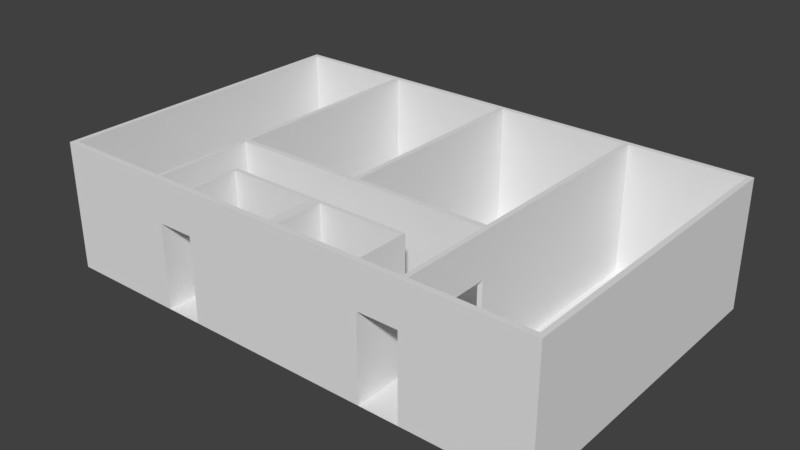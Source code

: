 # Source: flat_006.blend  (saved by Blender 2.79.0; exported with 4.5.12 LTS)
import bpy
from mathutils import Matrix  # noqa: F401  (used for matrix-valued properties, if any)

bpy.ops.wm.read_factory_settings(use_empty=True)
scene = bpy.context.scene
scene.name = 'Scene'

# ---- collections
col_collection_1 = bpy.data.collections.new('Collection 1'); scene.collection.children.link(col_collection_1)

# ---- world
world_world = bpy.data.worlds.new('World'); scene.world = world_world
world_world.color = (0.05088, 0.05088, 0.05088)
world_world.use_sun_shadow = False
world_world.sun_shadow_jitter_overblur = 0.0
world_world.cycles.sampling_method = 'MANUAL'

# ---- meshes
me_plane = bpy.data.meshes.new('Plane')
me_plane.from_pydata([(0.09743, 0.3939, 0.0), (2.097, 0.3939, 0.0), (0.09743, 0.5203, 0.0), (2.097, 0.5203, 0.0), (2.076, 0.3939, 0.0), (2.076, 0.5203, 0.0), (2.097, 7.894, 0.0), (2.076, 7.894, 0.0), (2.076, 7.779, 0.0), (2.097, 7.779, 0.0), (0.1179, 7.894, 0.0), (0.1179, 7.781, 0.0), (0.1179, 0.5203, 0.0), (0.1179, 0.3939, 0.0), (0.09743, 7.894, 0.0), (0.09743, 7.781, 0.0), (0.5566, 7.781, 0.0), (0.5566, 7.894, 0.0), (0.5743, 7.781, 0.0), (0.5743, 7.894, 0.0), (0.5566, 2.772, 0.0), (0.5743, 2.772, 0.0), (0.5743, 2.898, 0.0), (0.5566, 2.898, 0.0), (1.096, 2.772, 0.0), (1.096, 2.898, 0.0), (1.077, 2.898, 0.0), (1.077, 2.772, 0.0), (1.096, 7.78, 0.0), (1.077, 7.78, 0.0), (1.077, 7.894, 0.0), (1.096, 7.894, 0.0), (1.637, 2.772, 0.0), (1.637, 2.898, 0.0), (1.618, 2.898, 0.0), (1.618, 2.772, 0.0), (1.637, 7.779, 0.0), (1.618, 7.779, 0.0), (1.618, 7.894, 0.0), (1.637, 7.894, 0.0), (0.5566, 0.5203, 0.0), (0.5743, 0.5205, 0.0), (0.5743, 0.3939, 0.0), (1.637, 0.5204, 0.0), (1.618, 0.5204, 0.0), (0.5566, 0.3939, 0.0), (1.618, 0.3939, 0.0), (1.637, 0.3939, 0.0), (0.7206, 0.3939, 0.0), (0.7206, 0.5205, 0.0), (0.731, 0.3939, 0.0), (0.731, 0.5205, 0.0), (0.7206, 1.647, 0.0), (0.731, 1.647, 0.0), (0.7206, 1.626, 0.0), (0.731, 1.626, 0.0), (1.46, 1.647, 0.0), (1.46, 1.626, 0.0), (1.457, 1.647, 0.0), (1.457, 1.626, 0.0), (1.46, 0.5204, 0.0), (1.457, 0.5204, 0.0), (1.457, 0.3939, 0.0), (1.081, 1.626, 0.0), (1.46, 0.3939, 0.0), (1.081, 1.647, 0.0), (1.123, 1.626, 0.0), (1.123, 1.647, 0.0), (1.081, 0.5204, 0.0), (1.123, 0.5204, 0.0), (1.081, 0.3939, 0.0), (1.123, 0.3939, 0.0), (0.09743, 0.5203, 3.0), (0.09743, 0.3939, 3.0), (2.076, 0.3939, 3.0), (2.097, 0.3939, 3.0), (2.097, 0.5203, 3.0), (0.1179, 0.5203, 3.0), (1.637, 0.3939, 3.0), (2.076, 0.5203, 3.0), (2.097, 7.894, 3.0), (2.076, 7.894, 3.0), (2.076, 7.779, 3.0), (2.097, 7.779, 3.0), (0.1179, 7.894, 3.0), (0.1179, 7.781, 3.0), (0.5566, 7.894, 3.0), (1.46, 0.3939, 3.0), (1.618, 0.3939, 3.0), (0.1179, 0.3939, 3.0), (0.09743, 7.781, 3.0), (0.5566, 7.781, 3.0), (0.5743, 7.894, 3.0), (0.5743, 7.781, 3.0), (1.077, 7.894, 3.0), (0.5566, 2.772, 3.0), (0.5743, 2.772, 3.0), (0.5743, 2.898, 3.0), (0.5566, 2.898, 3.0), (1.096, 2.772, 3.0), (1.096, 2.898, 3.0), (1.077, 2.898, 3.0), (1.077, 2.772, 3.0), (1.096, 7.78, 3.0), (1.077, 7.78, 3.0), (1.096, 7.894, 3.0), (1.618, 7.894, 3.0), (1.637, 2.772, 3.0), (1.637, 2.898, 3.0), (1.618, 2.898, 3.0), (1.618, 2.772, 3.0), (1.637, 7.779, 3.0), (1.618, 7.779, 3.0), (1.637, 7.894, 3.0), (0.5566, 0.5203, 3.0), (0.5743, 0.5205, 3.0), (0.5566, 0.3939, 3.0), (0.5743, 0.3939, 3.0), (1.618, 0.5204, 3.0), (1.637, 0.5204, 3.0), (0.7206, 0.5205, 3.0), (0.7206, 0.3939, 3.0), (0.731, 0.5205, 3.0), (0.731, 0.3939, 3.0), (0.731, 1.647, 3.0), (0.7206, 1.647, 3.0), (0.7206, 1.626, 3.0), (0.731, 1.626, 3.0), (1.46, 1.626, 3.0), (1.46, 1.647, 3.0), (1.081, 1.647, 3.0), (1.457, 1.626, 3.0), (1.457, 1.647, 3.0), (1.123, 1.626, 3.0), (1.457, 0.5204, 3.0), (1.46, 0.5204, 3.0), (1.123, 0.3939, 3.0), (1.457, 0.3939, 3.0), (1.081, 1.626, 3.0), (1.123, 1.647, 3.0), (1.081, 0.5204, 3.0), (1.123, 0.5204, 3.0), (1.081, 0.3939, 3.0), (0.09743, 7.781, 2.0), (0.09743, 0.5203, 2.0), (1.096, 7.894, 2.0), (1.077, 7.894, 2.0), (0.09743, 0.3939, 2.0), (0.1179, 0.3939, 2.0), (1.46, 0.3939, 2.0), (1.618, 0.3939, 2.0), (0.5566, 0.3939, 2.0), (0.5743, 0.3939, 2.0), (0.5566, 7.894, 2.0), (0.1179, 7.894, 2.0), (1.081, 0.3939, 2.0), (1.123, 0.3939, 2.0), (2.097, 0.5203, 2.0), (2.097, 7.779, 2.0), (1.618, 7.894, 2.0), (0.5743, 7.894, 2.0), (1.457, 0.3939, 2.0), (1.637, 0.3939, 2.0), (2.097, 0.3939, 2.0), (2.076, 0.3939, 2.0), (0.7206, 0.3939, 2.0), (0.731, 0.3939, 2.0), (1.637, 7.894, 2.0), (2.076, 7.894, 2.0), (2.097, 7.894, 2.0), (1.46, 0.5204, 2.0), (1.618, 2.772, 2.0), (1.618, 0.5204, 2.0), (0.5743, 0.5205, 2.0), (0.5743, 2.772, 2.0), (1.46, 1.626, 2.0), (1.46, 1.647, 2.0), (1.077, 2.772, 2.0), (1.096, 2.772, 2.0), (0.7206, 0.5205, 2.0), (0.7206, 1.647, 2.0), (0.7206, 1.626, 2.0), (1.618, 1.867, 0.0), (1.637, 1.867, 0.0), (1.618, 1.867, 3.0), (1.637, 1.867, 3.0), (1.618, 1.867, 2.0), (1.637, 2.666, 0.0), (1.637, 2.666, 3.0), (1.618, 2.666, 2.0), (1.618, 2.666, 0.0), (1.618, 2.666, 3.0), (1.637, 0.5204, 2.0), (1.637, 2.772, 2.0), (1.637, 2.898, 2.0), (2.076, 0.5203, 2.0), (1.637, 7.779, 2.0), (2.076, 7.779, 2.0), (1.637, 1.867, 2.0), (1.637, 2.666, 2.0), (0.5743, 1.863, 0.0), (0.5566, 1.863, 0.0), (0.5743, 1.863, 3.0), (0.5566, 1.863, 3.0), (0.5743, 1.863, 2.0), (0.5743, 2.672, 0.0), (0.5743, 2.672, 3.0), (0.5566, 2.672, 0.0), (0.5566, 2.672, 3.0), (0.5743, 2.672, 2.0), (0.09743, 7.894, 3.0), (0.1179, 0.5203, 2.0), (0.5566, 2.772, 2.0), (0.5566, 0.5203, 2.0), (0.5566, 7.781, 2.0), (0.5566, 2.898, 2.0), (0.5566, 1.863, 2.0), (0.5566, 2.672, 2.0), (0.5849, 7.894, 0.0), (0.5849, 2.898, 0.0), (0.5849, 2.772, 0.0), (0.5849, 7.781, 0.0), (0.5849, 7.894, 3.0), (0.5849, 2.898, 3.0), (0.5849, 2.772, 3.0), (0.5849, 7.781, 3.0), (0.5849, 7.894, 2.0), (0.5849, 2.772, 2.0), (0.7284, 2.772, 0.0), (0.7284, 7.78, 0.0), (0.7284, 2.772, 3.0), (0.7284, 7.78, 3.0), (0.7284, 7.894, 2.0), (0.7284, 7.894, 0.0), (0.7284, 2.898, 0.0), (0.7284, 7.894, 3.0), (0.7284, 2.898, 3.0), (0.7284, 2.772, 2.0), (1.077, 7.78, 2.0), (1.077, 2.898, 2.0), (0.5743, 2.898, 2.0), (0.5743, 7.781, 2.0), (0.5849, 2.898, 2.0), (0.5849, 7.781, 2.0), (0.7284, 2.898, 2.0), (0.7284, 7.78, 2.0), (1.607, 7.894, 0.0), (1.607, 2.898, 0.0), (1.607, 2.772, 0.0), (1.607, 7.779, 0.0), (1.607, 7.894, 3.0), (1.607, 2.898, 3.0), (1.607, 2.772, 3.0), (1.607, 7.779, 3.0), (1.607, 7.894, 2.0), (1.607, 2.772, 2.0), (1.461, 7.894, 0.0), (1.461, 2.898, 0.0), (1.461, 7.894, 3.0), (1.461, 2.898, 3.0), (1.461, 2.772, 2.0), (1.461, 2.772, 0.0), (1.461, 7.78, 0.0), (1.461, 2.772, 3.0), (1.461, 7.78, 3.0), (1.461, 7.894, 2.0), (0.7748, 1.647, 0.0), (0.7748, 1.626, 0.0), (0.7748, 0.3939, 0.0), (0.7748, 0.5205, 0.0), (0.7748, 1.647, 3.0), (0.7748, 1.626, 3.0), (0.7748, 0.3939, 3.0), (0.7748, 0.5205, 3.0), (0.7748, 0.3939, 2.0), (0.7748, 1.647, 2.0), (0.913, 1.626, 0.0), (0.913, 0.3939, 0.0), (0.913, 1.626, 3.0), (0.913, 0.3939, 3.0), (0.913, 1.647, 2.0), (0.913, 1.647, 0.0), (0.913, 0.5205, 0.0), (0.913, 1.647, 3.0), (0.913, 0.5205, 3.0), (0.913, 0.3939, 2.0), (1.081, 0.5204, 2.0), (0.731, 0.5205, 2.0), (0.731, 1.626, 2.0), (1.081, 1.626, 2.0), (0.7748, 1.626, 2.0), (0.7748, 0.5205, 2.0), (0.913, 0.5205, 2.0), (0.913, 1.626, 2.0), (1.123, 1.626, 2.2), (1.457, 1.626, 2.2), (1.457, 0.5204, 2.2), (1.123, 0.5204, 2.2), (1.443, 1.626, 0.0), (1.443, 0.3939, 0.0), (1.443, 1.647, 0.0), (1.443, 0.5204, 0.0), (1.443, 1.626, 3.0), (1.443, 0.3939, 3.0), (1.443, 1.647, 3.0), (1.443, 0.5204, 3.0), (1.443, 0.3939, 2.0), (1.443, 1.647, 2.2), (1.443, 0.5204, 2.2), (1.443, 1.626, 2.2), (1.305, 1.647, 0.0), (1.305, 0.5204, 0.0), (1.305, 1.647, 3.0), (1.305, 0.5204, 3.0), (1.305, 0.3939, 2.0), (1.305, 1.626, 2.2), (1.305, 1.626, 0.0), (1.305, 0.3939, 0.0), (1.305, 1.626, 3.0), (1.305, 0.3939, 3.0), (1.305, 1.647, 2.2), (1.305, 0.5204, 2.2), (1.46, 0.5204, 0.1941), (1.46, 1.626, 0.1941), (1.46, 1.647, 0.1941), (0.913, 1.647, 0.1941), (1.443, 1.647, 0.2073), (1.305, 1.647, 0.2073), (1.123, 1.626, 0.2), (1.457, 0.5204, 0.2), (1.457, 1.626, 0.2), (1.123, 0.5204, 0.2), (1.443, 1.626, 0.2), (1.443, 0.5204, 0.2), (1.305, 1.626, 0.2), (1.305, 0.5204, 0.2), (1.607, 2.898, 2.0), (1.461, 2.898, 2.0), (1.457, 1.721, 2.2), (1.457, 1.721, 3.0), (1.081, 1.721, 0.1941), (1.081, 1.721, 0.0), (0.731, 1.721, 2.0), (0.731, 1.721, 3.0), (0.731, 1.721, 0.0), (0.7206, 1.721, 0.0), (1.46, 1.721, 2.0), (1.46, 1.721, 3.0), (0.7748, 1.721, 0.0), (1.46, 1.721, 0.0), (1.457, 1.721, 0.0), (1.123, 1.721, 0.0), (1.305, 1.721, 0.0), (0.7206, 1.721, 3.0), (0.7748, 1.721, 3.0), (1.123, 1.721, 3.0), (1.081, 1.721, 3.0), (1.305, 1.721, 3.0), (1.123, 1.721, 0.2073), (0.7206, 1.721, 2.0), (1.457, 1.721, 0.2073), (1.081, 1.721, 2.0), (1.46, 1.721, 0.1941), (1.123, 1.721, 2.2), (1.443, 1.721, 2.2), (0.913, 1.721, 2.0), (0.913, 1.721, 3.0), (0.7748, 1.721, 2.0), (0.913, 1.721, 0.0), (0.913, 1.721, 0.1941), (1.443, 1.721, 0.0), (1.443, 1.721, 3.0), (1.305, 1.721, 2.2), (1.443, 1.721, 0.2073), (1.305, 1.721, 0.2073)], [], [(179, 173, 115, 120), (161, 149, 87, 137), (12, 11, 85, 77, 211), (257, 25, 100, 259, 337), (172, 170, 135, 118), (11, 16, 214, 91, 85), (193, 194, 108, 107), (150, 162, 78, 88), (306, 161, 137, 303), (160, 153, 86, 92), (245, 238, 104, 231), (295, 296, 134, 131), (265, 145, 105, 258), (213, 211, 77, 114), (170, 175, 128, 135), (148, 151, 116, 89), (143, 144, 72, 90), (145, 146, 94, 105), (25, 28, 103, 100), (199, 193, 107, 188), (309, 295, 131, 302), (147, 148, 89, 73), (238, 239, 101, 104), (186, 172, 118, 184), (124, 270, 354, 343), (149, 150, 88, 87), (151, 152, 117, 116), (153, 154, 84, 86), (216, 213, 114, 203), (320, 327, 374, 372), (291, 287, 122, 273), (10, 11, 85, 84, 154), (237, 177, 102, 230), (209, 174, 96, 206), (175, 176, 129, 128), (155, 156, 136, 142), (321, 297, 141, 313), (157, 158, 83, 76), (177, 178, 99, 102), (287, 288, 127, 122), (242, 240, 97, 223), (74, 75, 76, 79), (78, 74, 79, 119), (82, 83, 80, 81), (79, 76, 83, 82), (91, 86, 84, 85), (73, 89, 77, 72), (72, 77, 85, 90), (93, 92, 86, 91), (225, 222, 92, 93), (97, 98, 95, 96), (93, 91, 98, 97), (101, 102, 99, 100), (236, 230, 102, 101), (101, 100, 103, 104), (103, 105, 94, 104), (264, 258, 105, 103), (109, 110, 107, 108), (251, 252, 110, 109), (109, 108, 111, 112), (111, 113, 106, 112), (82, 81, 113, 111), (202, 203, 114, 115), (116, 117, 115, 114), (89, 116, 114, 77), (185, 184, 118, 119), (87, 88, 118, 135), (88, 78, 119, 118), (117, 121, 120, 115), (121, 123, 122, 120), (126, 127, 124, 125), (120, 122, 127, 126), (132, 131, 128, 129), (304, 302, 131, 132), (128, 131, 134, 135), (303, 137, 134, 305), (137, 87, 135, 134), (283, 278, 138, 130), (130, 138, 133, 139), (133, 138, 140, 141), (279, 142, 140, 284), (142, 136, 141, 140), (11, 15, 143, 90, 85), (195, 192, 119, 79), (144, 147, 73, 72), (293, 289, 138, 278), (255, 171, 110, 252), (226, 160, 92, 222), (164, 163, 75, 74), (65, 281, 368, 341), (152, 165, 121, 117), (163, 157, 76, 75), (37, 34, 109, 112), (240, 241, 93, 97), (162, 164, 74, 78), (58, 300, 370, 350), (165, 166, 123, 121), (194, 196, 111, 108), (215, 212, 95, 98), (167, 159, 106, 113), (275, 266, 348, 367), (214, 215, 98, 91), (169, 168, 81, 80), (297, 294, 133, 141), (181, 179, 120, 126), (196, 197, 82, 111), (197, 195, 79, 82), (289, 286, 140, 138), (168, 167, 113, 81), (158, 169, 80, 83), (285, 155, 142, 279), (180, 181, 126, 125), (249, 37, 112, 253), (8, 36, 33, 32, 187, 183, 43, 5), (247, 34, 37, 249), (234, 26, 29, 229), (11, 12, 40, 201, 207, 20, 23, 16), (27, 228, 220, 21, 205, 200, 41, 49, 54, 52, 53, 266, 281, 65, 67, 310, 300, 58, 56, 57, 60, 44, 182, 190, 35, 248, 261, 24), (282, 68, 63, 276), (298, 301, 61, 59), (277, 70, 155, 285), (9, 6, 169, 158), (7, 39, 167, 168), (6, 7, 168, 169), (39, 38, 159, 167), (48, 50, 166, 165), (47, 4, 164, 162), (1, 3, 157, 163), (52, 54, 181, 180), (4, 1, 163, 164), (218, 19, 160, 226), (2, 0, 147, 144), (3, 9, 158, 157), (70, 71, 156, 155), (17, 10, 154, 153), (45, 42, 152, 151), (0, 13, 148, 147), (31, 30, 146, 145), (15, 2, 144, 143), (13, 45, 151, 148), (256, 31, 145, 265), (19, 17, 153, 160), (299, 62, 161, 306), (46, 47, 162, 150), (62, 64, 149, 161), (54, 49, 179, 181), (129, 176, 346, 347), (327, 326, 373, 374), (52, 180, 359, 345), (248, 35, 171, 255), (27, 24, 178, 177), (323, 324, 176, 175), (205, 21, 174, 209), (228, 27, 177, 237), (280, 275, 367, 365), (326, 307, 364, 373), (322, 323, 175, 170), (206, 208, 203, 202), (188, 191, 184, 185), (189, 186, 184, 191), (192, 198, 185, 119), (171, 189, 191, 110), (107, 110, 191, 188), (35, 190, 189, 171), (198, 199, 188, 185), (43, 183, 198, 192), (8, 5, 195, 197), (36, 8, 197, 196), (33, 36, 196, 194), (5, 43, 192, 195), (187, 32, 193, 199), (32, 33, 194, 193), (173, 204, 202, 115), (217, 216, 203, 208), (212, 217, 208, 95), (96, 95, 208, 206), (204, 209, 206, 202), (90, 85, 84, 210), (14, 15, 90, 210), (10, 14, 210, 84), (20, 207, 217, 212), (16, 23, 215, 214), (23, 20, 212, 215), (201, 40, 213, 216), (40, 12, 211, 213), (21, 220, 227, 174), (233, 218, 226, 232), (22, 219, 221, 18), (232, 226, 222, 235), (97, 96, 224, 223), (231, 235, 222, 225), (244, 242, 223, 236), (174, 227, 224, 96), (241, 243, 225, 93), (239, 244, 236, 101), (104, 94, 235, 231), (146, 232, 235, 94), (30, 233, 232, 146), (219, 234, 229, 221), (223, 224, 230, 236), (227, 237, 230, 224), (243, 245, 231, 225), (221, 229, 245, 243), (26, 234, 244, 239), (18, 221, 243, 241), (22, 18, 241, 240), (219, 22, 240, 242), (29, 26, 239, 238), (229, 29, 238, 245), (50, 268, 274, 166), (38, 246, 254, 159), (257, 247, 249, 262), (262, 249, 253, 264), (260, 255, 252, 263), (259, 263, 252, 251), (112, 106, 250, 253), (159, 254, 250, 106), (34, 247, 336, 251, 109), (100, 99, 263, 259), (178, 260, 263, 99), (28, 262, 264, 103), (25, 257, 262, 28), (24, 261, 260, 178), (246, 256, 265, 254), (253, 250, 258, 264), (254, 265, 258, 250), (335, 331, 297, 321), (51, 269, 267, 55), (166, 274, 272, 123), (288, 290, 271, 127), (123, 272, 273, 122), (124, 127, 271, 270), (292, 291, 273, 284), (53, 52, 345, 344), (281, 325, 369, 368), (286, 292, 284, 140), (180, 125, 353, 359), (268, 277, 285, 274), (269, 282, 276, 267), (274, 285, 279, 272), (290, 293, 278, 271), (272, 279, 284, 273), (270, 271, 278, 283), (331, 328, 294, 297), (68, 282, 292, 286), (282, 269, 291, 292), (55, 267, 290, 288), (63, 68, 286, 289), (276, 63, 289, 293), (51, 55, 288, 287), (269, 51, 287, 291), (332, 330, 295, 309), (330, 329, 296, 295), (329, 333, 308, 296), (312, 304, 371, 357), (317, 299, 306, 314), (316, 311, 301, 298), (324, 56, 349, 362), (319, 303, 305, 313), (312, 318, 302, 304), (296, 308, 305, 134), (315, 309, 302, 318), (314, 306, 303, 319), (156, 314, 319, 136), (294, 315, 318, 133), (139, 133, 318, 312), (136, 319, 313, 141), (66, 69, 311, 316), (71, 317, 314, 156), (328, 334, 315, 294), (333, 335, 321, 308), (125, 124, 343, 353), (308, 321, 313, 305), (310, 67, 351, 352), (176, 324, 362, 346), (300, 310, 352, 370), (60, 57, 323, 322), (325, 280, 365, 369), (57, 56, 324, 323), (270, 283, 366, 354), (307, 320, 372, 364), (301, 311, 335, 333), (66, 316, 334, 328), (61, 301, 333, 329), (316, 298, 332, 334), (59, 61, 329, 330), (298, 59, 330, 332), (69, 66, 328, 331), (311, 69, 331, 335), (251, 336, 337, 259), (260, 337, 336, 255), (261, 248, 247, 257), (255, 336, 247, 248), (260, 261, 257, 337), (182, 44, 172, 186), (190, 182, 183, 187), (60, 64, 46, 44), (150, 172, 44, 46), (64, 60, 170, 149), (150, 149, 170, 172), (204, 173, 41, 200), (41, 42, 48, 49), (179, 49, 48, 165), (165, 152, 173, 179), (42, 41, 173, 152), (207, 201, 200, 205), (201, 216, 204, 200), (209, 204, 216, 217), (209, 217, 207, 205), (234, 219, 220, 228), (227, 220, 219, 242), (237, 227, 242, 244), (237, 244, 234, 228), (281, 266, 267, 276), (276, 293, 280, 281), (275, 280, 293, 290), (275, 290, 267, 266), (198, 183, 182, 186), (186, 189, 199, 198), (189, 190, 187, 199), (309, 307, 326, 332), (327, 334, 332, 326), (315, 334, 327, 320), (320, 307, 309, 315), (346, 338, 339, 347), (367, 342, 343, 354), (363, 361, 356, 355), (372, 363, 355, 357), (342, 359, 353, 343), (344, 345, 359, 342), (374, 358, 363, 372), (358, 340, 361, 363), (348, 344, 342, 367), (362, 360, 338, 346), (365, 367, 354, 366), (361, 365, 366, 356), (340, 369, 365, 361), (360, 373, 364, 338), (338, 364, 371, 339), (364, 372, 357, 371), (370, 352, 374, 373), (350, 370, 373, 360), (341, 368, 369, 340), (349, 350, 360, 362), (351, 341, 340, 358), (352, 351, 358, 374), (283, 130, 356, 366), (130, 139, 355, 356), (132, 129, 347, 339), (304, 132, 339, 371), (266, 53, 344, 348), (67, 65, 341, 351), (139, 312, 357, 355), (56, 58, 350, 349)])
me_plane.use_remesh_preserve_volume = False
me_plane.use_remesh_preserve_attributes = False
me_plane.use_mirror_vertex_groups = False
me_plane.update()

# ---- objects
ob_plane = bpy.data.objects.new('Plane', me_plane)

# ---- transforms, parenting, visibility, modifiers, constraints
ob_plane.location = (-6.063, -4.17, 0.4472)
ob_plane.scale = (5.9, 1.0, 1.0)
ob_plane.lineart.crease_threshold = 0.0

# ---- collection membership
col_collection_1.objects.link(ob_plane)

# ---- scene / render settings (as saved in the file)
scene.frame_start = 1; scene.frame_end = 250; scene.frame_set(1)
scene.render.engine = 'BLENDER_EEVEE_NEXT'
scene.render.resolution_percentage = 50
scene.render.dither_intensity = 0.0
scene.cycles.use_denoising = False
scene.cycles.samples = 128
scene.cycles.sampling_pattern = 'TABULATED_SOBOL'
scene.cycles.use_adaptive_sampling = False
scene.cycles.use_light_tree = False
scene.cycles.blur_glossy = 0.0
scene.cycles.sample_clamp_indirect = 0.0
scene.view_settings.view_transform = 'Standard'
bpy.context.view_layer.update()

# ---- added for rendering (the .blend has no active camera and no usable light): camera, sun
cam_auto = bpy.data.cameras.new('AutoCamera')
cam_auto.lens = 50.0
cam_auto.sensor_width = 36.0
cam_auto.clip_end = 1000.0
ob_auto_camera = bpy.data.objects.new('AutoCamera', cam_auto)
scene.collection.objects.link(ob_auto_camera)
ob_auto_camera.location = (13.6422, -15.903, 12.5318)
ob_auto_camera.rotation_euler = (1.09748, -7.21219e-08, 0.694738)
scene.camera = ob_auto_camera
light_auto_sun = bpy.data.lights.new('AutoSun', 'SUN')
light_auto_sun.energy = 3.0
light_auto_sun.angle = 0.0523599
ob_auto_sun = bpy.data.objects.new('AutoSun', light_auto_sun)
scene.collection.objects.link(ob_auto_sun)
ob_auto_sun.rotation_euler = (0.872665, 0.174533, 0.523599)
bpy.context.view_layer.update()
